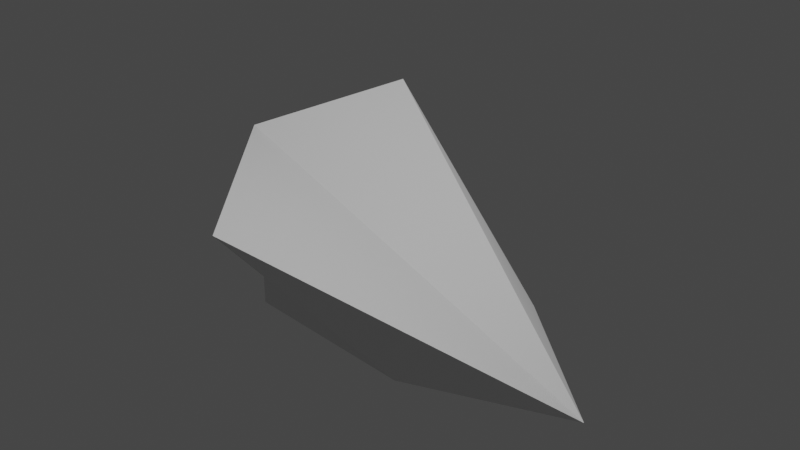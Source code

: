 # Source: box.blend  (saved by Blender 2.93.21; exported with 4.5.12 LTS)
import bpy
from mathutils import Matrix  # noqa: F401  (used for matrix-valued properties, if any)

bpy.ops.wm.read_factory_settings(use_empty=True)
scene = bpy.context.scene
scene.name = 'Scene'

# ---- collections
col_collection = bpy.data.collections.new('Collection'); scene.collection.children.link(col_collection)

# ---- materials (node trees are filled in below, after node groups)
mat_material = bpy.data.materials.new('Material')
mat_material.alpha_threshold = 0.0
mat_material.use_transparent_shadow = False
mat_material.line_color = (0.0, 0.0, 0.0, 1.0)

# ---- material node trees
mat_material.use_nodes = True; mat_material.node_tree.nodes.clear()
_N = mat_material.node_tree.nodes; _L = mat_material.node_tree.links
n0 = _N.new('ShaderNodeOutputMaterial'); n0.name = 'Material Output'; n0.location = (300, 300)
n1 = _N.new('ShaderNodeBsdfPrincipled'); n1.name = 'Principled BSDF'; n1.location = (10, 300)
n1.distribution = 'GGX'
n1.subsurface_method = 'BURLEY'
n1.inputs[2].default_value = 0.4
n1.inputs[3].default_value = 1.45
n1.inputs[27].default_value = (0.0, 0.0, 0.0, 1.0)
n1.inputs[28].default_value = 1.0
_L.new(n1.outputs[0], n0.inputs[0])
n0.is_active_output = True

# ---- world
world_world = bpy.data.worlds.new('World'); scene.world = world_world
world_world.use_nodes = True; world_world.node_tree.nodes.clear()
_N = world_world.node_tree.nodes; _L = world_world.node_tree.links
n0 = _N.new('ShaderNodeOutputWorld'); n0.name = 'World Output'; n0.location = (300, 300)
n1 = _N.new('ShaderNodeBackground'); n1.name = 'Background'; n1.location = (10, 300)
n1.inputs[0].default_value = (0.05088, 0.05088, 0.05088, 1.0)
_L.new(n1.outputs[0], n0.inputs[0])
n0.is_active_output = True
world_world.color = (0.05088, 0.05088, 0.05088)
world_world.use_sun_shadow = False
world_world.sun_shadow_jitter_overblur = 0.0

# ---- cameras
cam_camera = bpy.data.cameras.new('Camera')
cam_camera.clip_end = 100.0
cam_camera.ortho_scale = 7.314

# ---- lights
light_light = bpy.data.lights.new('Light', 'POINT')
light_light.transmission_factor = 0.0
light_light.energy = 1000.0
light_light.shadow_soft_size = 0.1
light_light.shadow_maximum_resolution = 0.006
light_light.use_absolute_resolution = True

# ---- meshes
me_cube = bpy.data.meshes.new('Cube')
me_cube.from_pydata([(2.365, 0.1513, -1.339), (1.0, 1.0, -1.0), (0.8347, -2.755, 1.079), (1.0, -1.0, -1.0), (-1.0, 1.0, 1.0), (-1.0, 1.0, -1.0), (-1.0, -1.0, 1.0), (-1.0, -1.0, -1.0)], [], [(0, 4, 6, 2), (3, 2, 6, 7), (7, 6, 4, 5), (5, 1, 3, 7), (1, 0, 2, 3), (5, 4, 0, 1)])
_uv = me_cube.uv_layers.new(name='UVMap')
_uv.uv.foreach_set('vector', [0.625, 0.5, 0.875, 0.5, 0.875, 0.75, 0.625, 0.75, 0.375, 0.75, 0.625, 0.75, 0.625, 1.0, 0.375, 1.0, 0.375, 0.0, 0.625, 0.0, 0.625, 0.25, 0.375, 0.25, 0.125, 0.5, 0.375, 0.5, 0.375, 0.75, 0.125, 0.75, 0.375, 0.5, 0.625, 0.5, 0.625, 0.75, 0.375, 0.75, 0.375, 0.25, 0.625, 0.25, 0.625, 0.5, 0.375, 0.5])
me_cube.materials.append(mat_material)
me_cube.use_remesh_preserve_volume = False
me_cube.use_remesh_preserve_attributes = False
me_cube.use_mirror_vertex_groups = False
me_cube.update()

# ---- objects
ob_cube = bpy.data.objects.new('Cube', me_cube)
ob_light = bpy.data.objects.new('Light', light_light)
ob_camera = bpy.data.objects.new('Camera', cam_camera)

# ---- transforms, parenting, visibility, modifiers, constraints
ob_cube.location = (0.0, 0.0, 0.0)
ob_cube.lock_rotations_4d = False
ob_cube.empty_display_type = 'ARROWS'
ob_cube.lineart.crease_threshold = 0.0
ob_light.location = (4.076, 1.005, 5.904)
ob_light.rotation_euler = (0.6503, 0.05522, 1.866)
ob_light.lock_rotations_4d = False
ob_light.empty_display_type = 'ARROWS'
ob_light.color = (0.0, 0.0, 0.0, 0.0)
ob_light.lineart.crease_threshold = 0.0
ob_camera.location = (7.359, -6.926, 4.958)
ob_camera.rotation_euler = (1.109, 0.0, 0.8149)
ob_camera.lock_rotations_4d = False
ob_camera.empty_display_type = 'ARROWS'
ob_camera.color = (0.0, 0.0, 0.0, 0.0)
ob_camera.display_type = 'WIRE'
ob_camera.lineart.crease_threshold = 0.0

# ---- collection membership
col_collection.objects.link(ob_cube)
col_collection.objects.link(ob_light)
col_collection.objects.link(ob_camera)

# ---- scene / render settings (as saved in the file)
scene.camera = ob_camera
scene.frame_start = 1; scene.frame_end = 250; scene.frame_set(1)
scene.render.engine = 'BLENDER_EEVEE_NEXT'
scene.cycles.use_denoising = False
scene.cycles.samples = 128
scene.cycles.sampling_pattern = 'TABULATED_SOBOL'
scene.cycles.use_adaptive_sampling = False
scene.cycles.use_light_tree = False
scene.view_settings.view_transform = 'Filmic'
bpy.context.view_layer.update()
